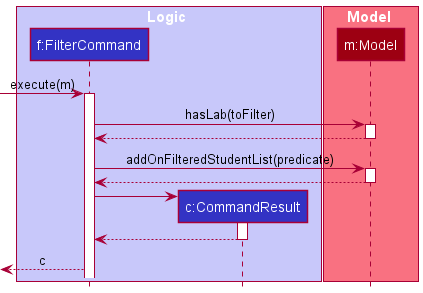

The diagram above was rendered by PlantUML. Its source (embedded in the PNG):
@startuml
!include style.puml

box Logic LOGIC_COLOR_T1
participant "f:FilterCommand" as FilterCommand LOGIC_COLOR
participant "c:CommandResult" as CommandResult LOGIC_COLOR
end box

box Model MODEL_COLOR_T1
participant "m:Model" as Model MODEL_COLOR

[-> FilterCommand : execute(m)
activate FilterCommand

FilterCommand -> Model : hasLab(toFilter)
activate Model
Model --> FilterCommand
deactivate Model

FilterCommand -> Model : addOnFilteredStudentList(predicate)
activate Model
Model --> FilterCommand
deactivate Model

create CommandResult
FilterCommand -> CommandResult
activate CommandResult
CommandResult --> FilterCommand
deactivate CommandResult

[<-- FilterCommand : c



@enduml